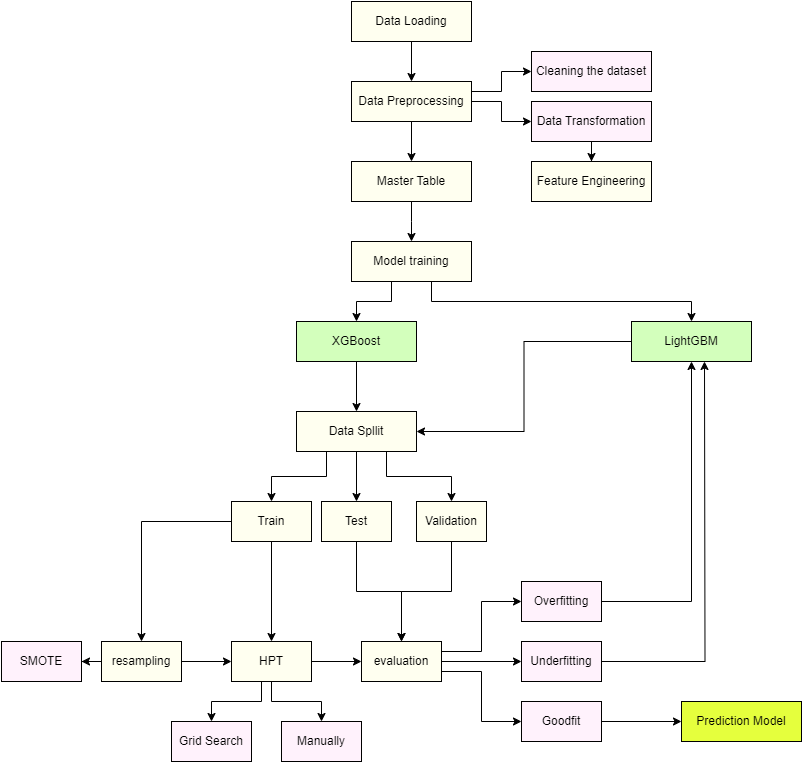

The diagram above was exported from draw.io. Its source (the exported page's mxGraphModel, read from the mxfile embedded in the PNG):
<mxGraphModel dx="1290" dy="621" grid="1" gridSize="10" guides="1" tooltips="1" connect="1" arrows="1" fold="1" page="1" pageScale="1" pageWidth="850" pageHeight="1100" math="0" shadow="0">
  <root>
    <mxCell id="0" />
    <mxCell id="1" parent="0" />
    <mxCell id="nqSv7BalfenUwYdj-VvA-2" value="" style="edgeStyle=orthogonalEdgeStyle;rounded=0;orthogonalLoop=1;jettySize=auto;html=1;" parent="1" source="uZ7G-8xZ2GHdzObVucAq-1" target="nqSv7BalfenUwYdj-VvA-1" edge="1">
      <mxGeometry relative="1" as="geometry" />
    </mxCell>
    <mxCell id="nqSv7BalfenUwYdj-VvA-10" value="" style="edgeStyle=orthogonalEdgeStyle;rounded=0;orthogonalLoop=1;jettySize=auto;html=1;" parent="1" source="uZ7G-8xZ2GHdzObVucAq-1" target="nqSv7BalfenUwYdj-VvA-9" edge="1">
      <mxGeometry relative="1" as="geometry">
        <Array as="points">
          <mxPoint x="510" y="90" />
          <mxPoint x="510" y="70" />
        </Array>
      </mxGeometry>
    </mxCell>
    <mxCell id="nqSv7BalfenUwYdj-VvA-14" style="edgeStyle=orthogonalEdgeStyle;rounded=0;orthogonalLoop=1;jettySize=auto;html=1;exitX=1;exitY=0.5;exitDx=0;exitDy=0;entryX=0;entryY=0.5;entryDx=0;entryDy=0;" parent="1" source="uZ7G-8xZ2GHdzObVucAq-1" target="nqSv7BalfenUwYdj-VvA-11" edge="1">
      <mxGeometry relative="1" as="geometry" />
    </mxCell>
    <mxCell id="uZ7G-8xZ2GHdzObVucAq-1" value="Data Preprocessing" style="whiteSpace=wrap;html=1;fillColor=#FFFFF0;rounded=0;" parent="1" vertex="1">
      <mxGeometry x="360" y="80" width="120" height="40" as="geometry" />
    </mxCell>
    <mxCell id="nqSv7BalfenUwYdj-VvA-4" value="" style="edgeStyle=orthogonalEdgeStyle;rounded=0;orthogonalLoop=1;jettySize=auto;html=1;" parent="1" source="nqSv7BalfenUwYdj-VvA-1" edge="1">
      <mxGeometry relative="1" as="geometry">
        <mxPoint x="420" y="240" as="targetPoint" />
      </mxGeometry>
    </mxCell>
    <mxCell id="nqSv7BalfenUwYdj-VvA-1" value="Master Table" style="whiteSpace=wrap;html=1;fillColor=#FFFFF0;rounded=0;" parent="1" vertex="1">
      <mxGeometry x="360" y="160" width="120" height="40" as="geometry" />
    </mxCell>
    <mxCell id="nqSv7BalfenUwYdj-VvA-9" value="Cleaning the dataset" style="whiteSpace=wrap;html=1;fillColor=#FFF2FC;rounded=0;" parent="1" vertex="1">
      <mxGeometry x="540" y="50" width="120" height="40" as="geometry" />
    </mxCell>
    <mxCell id="0FJzOSrI6CjCrMgR40gU-35" value="" style="edgeStyle=orthogonalEdgeStyle;rounded=0;orthogonalLoop=1;jettySize=auto;html=1;" parent="1" source="nqSv7BalfenUwYdj-VvA-11" target="0FJzOSrI6CjCrMgR40gU-34" edge="1">
      <mxGeometry relative="1" as="geometry" />
    </mxCell>
    <mxCell id="nqSv7BalfenUwYdj-VvA-11" value="Data Transformation" style="whiteSpace=wrap;html=1;fillColor=#FFF2FC;rounded=0;" parent="1" vertex="1">
      <mxGeometry x="540" y="100" width="120" height="40" as="geometry" />
    </mxCell>
    <mxCell id="0FJzOSrI6CjCrMgR40gU-2" value="" style="edgeStyle=orthogonalEdgeStyle;rounded=0;orthogonalLoop=1;jettySize=auto;html=1;" parent="1" source="0FJzOSrI6CjCrMgR40gU-1" target="uZ7G-8xZ2GHdzObVucAq-1" edge="1">
      <mxGeometry relative="1" as="geometry" />
    </mxCell>
    <mxCell id="0FJzOSrI6CjCrMgR40gU-1" value="Data Loading" style="whiteSpace=wrap;html=1;fillColor=#FFFFF0;rounded=0;" parent="1" vertex="1">
      <mxGeometry x="360" width="120" height="40" as="geometry" />
    </mxCell>
    <mxCell id="0FJzOSrI6CjCrMgR40gU-29" style="edgeStyle=orthogonalEdgeStyle;rounded=0;orthogonalLoop=1;jettySize=auto;html=1;entryX=0.5;entryY=0;entryDx=0;entryDy=0;" parent="1" source="0FJzOSrI6CjCrMgR40gU-3" target="0FJzOSrI6CjCrMgR40gU-8" edge="1">
      <mxGeometry relative="1" as="geometry">
        <Array as="points">
          <mxPoint x="400" y="300" />
          <mxPoint x="365" y="300" />
        </Array>
      </mxGeometry>
    </mxCell>
    <mxCell id="0FJzOSrI6CjCrMgR40gU-67" style="edgeStyle=orthogonalEdgeStyle;rounded=0;orthogonalLoop=1;jettySize=auto;html=1;exitX=0.75;exitY=1;exitDx=0;exitDy=0;entryX=0.5;entryY=0;entryDx=0;entryDy=0;" parent="1" source="0FJzOSrI6CjCrMgR40gU-3" target="0FJzOSrI6CjCrMgR40gU-10" edge="1">
      <mxGeometry relative="1" as="geometry">
        <Array as="points">
          <mxPoint x="440" y="280" />
          <mxPoint x="440" y="300" />
          <mxPoint x="700" y="300" />
        </Array>
      </mxGeometry>
    </mxCell>
    <mxCell id="0FJzOSrI6CjCrMgR40gU-3" value="Model training" style="whiteSpace=wrap;html=1;fillColor=#FFFFF0;rounded=0;" parent="1" vertex="1">
      <mxGeometry x="360" y="240" width="120" height="40" as="geometry" />
    </mxCell>
    <mxCell id="0FJzOSrI6CjCrMgR40gU-43" value="" style="edgeStyle=orthogonalEdgeStyle;rounded=0;orthogonalLoop=1;jettySize=auto;html=1;" parent="1" source="0FJzOSrI6CjCrMgR40gU-8" target="0FJzOSrI6CjCrMgR40gU-19" edge="1">
      <mxGeometry relative="1" as="geometry" />
    </mxCell>
    <mxCell id="0FJzOSrI6CjCrMgR40gU-8" value="XGBoost" style="whiteSpace=wrap;html=1;fillColor=#D3FFBC;rounded=0;" parent="1" vertex="1">
      <mxGeometry x="305" y="320" width="120" height="40" as="geometry" />
    </mxCell>
    <mxCell id="0FJzOSrI6CjCrMgR40gU-71" style="edgeStyle=orthogonalEdgeStyle;rounded=0;orthogonalLoop=1;jettySize=auto;html=1;entryX=1;entryY=0.5;entryDx=0;entryDy=0;" parent="1" source="0FJzOSrI6CjCrMgR40gU-10" target="0FJzOSrI6CjCrMgR40gU-19" edge="1">
      <mxGeometry relative="1" as="geometry" />
    </mxCell>
    <mxCell id="0FJzOSrI6CjCrMgR40gU-10" value="LightGBM" style="whiteSpace=wrap;html=1;fillColor=#D3FFBC;rounded=0;" parent="1" vertex="1">
      <mxGeometry x="640" y="320" width="120" height="40" as="geometry" />
    </mxCell>
    <mxCell id="0FJzOSrI6CjCrMgR40gU-32" style="edgeStyle=orthogonalEdgeStyle;rounded=0;orthogonalLoop=1;jettySize=auto;html=1;exitX=0.75;exitY=1;exitDx=0;exitDy=0;entryX=0.5;entryY=0;entryDx=0;entryDy=0;" parent="1" source="0FJzOSrI6CjCrMgR40gU-19" target="0FJzOSrI6CjCrMgR40gU-30" edge="1">
      <mxGeometry relative="1" as="geometry" />
    </mxCell>
    <mxCell id="0FJzOSrI6CjCrMgR40gU-33" value="" style="edgeStyle=orthogonalEdgeStyle;rounded=0;orthogonalLoop=1;jettySize=auto;html=1;" parent="1" source="0FJzOSrI6CjCrMgR40gU-19" target="0FJzOSrI6CjCrMgR40gU-27" edge="1">
      <mxGeometry relative="1" as="geometry" />
    </mxCell>
    <mxCell id="0FJzOSrI6CjCrMgR40gU-45" style="edgeStyle=orthogonalEdgeStyle;rounded=0;orthogonalLoop=1;jettySize=auto;html=1;exitX=0.25;exitY=1;exitDx=0;exitDy=0;entryX=0.5;entryY=0;entryDx=0;entryDy=0;" parent="1" source="0FJzOSrI6CjCrMgR40gU-19" target="0FJzOSrI6CjCrMgR40gU-23" edge="1">
      <mxGeometry relative="1" as="geometry" />
    </mxCell>
    <mxCell id="0FJzOSrI6CjCrMgR40gU-19" value="Data Spllit" style="whiteSpace=wrap;html=1;fillColor=#FFFFF0;rounded=0;" parent="1" vertex="1">
      <mxGeometry x="305" y="410" width="120" height="40" as="geometry" />
    </mxCell>
    <mxCell id="0FJzOSrI6CjCrMgR40gU-37" value="" style="edgeStyle=orthogonalEdgeStyle;rounded=0;orthogonalLoop=1;jettySize=auto;html=1;" parent="1" source="0FJzOSrI6CjCrMgR40gU-23" target="0FJzOSrI6CjCrMgR40gU-36" edge="1">
      <mxGeometry relative="1" as="geometry" />
    </mxCell>
    <mxCell id="0FJzOSrI6CjCrMgR40gU-50" style="edgeStyle=orthogonalEdgeStyle;rounded=0;orthogonalLoop=1;jettySize=auto;html=1;entryX=0.5;entryY=0;entryDx=0;entryDy=0;" parent="1" source="0FJzOSrI6CjCrMgR40gU-23" target="0FJzOSrI6CjCrMgR40gU-48" edge="1">
      <mxGeometry relative="1" as="geometry" />
    </mxCell>
    <mxCell id="0FJzOSrI6CjCrMgR40gU-23" value="Train" style="whiteSpace=wrap;html=1;fillColor=#FFFFF0;rounded=0;" parent="1" vertex="1">
      <mxGeometry x="240" y="500" width="80" height="40" as="geometry" />
    </mxCell>
    <mxCell id="0FJzOSrI6CjCrMgR40gU-40" style="edgeStyle=orthogonalEdgeStyle;rounded=0;orthogonalLoop=1;jettySize=auto;html=1;exitX=0.5;exitY=1;exitDx=0;exitDy=0;" parent="1" source="0FJzOSrI6CjCrMgR40gU-27" target="0FJzOSrI6CjCrMgR40gU-38" edge="1">
      <mxGeometry relative="1" as="geometry" />
    </mxCell>
    <mxCell id="0FJzOSrI6CjCrMgR40gU-27" value="Test" style="whiteSpace=wrap;html=1;fillColor=#FFFFF0;rounded=0;" parent="1" vertex="1">
      <mxGeometry x="330" y="500" width="70" height="40" as="geometry" />
    </mxCell>
    <mxCell id="0FJzOSrI6CjCrMgR40gU-42" style="edgeStyle=orthogonalEdgeStyle;rounded=0;orthogonalLoop=1;jettySize=auto;html=1;exitX=0.5;exitY=1;exitDx=0;exitDy=0;entryX=0.5;entryY=0;entryDx=0;entryDy=0;" parent="1" source="0FJzOSrI6CjCrMgR40gU-30" target="0FJzOSrI6CjCrMgR40gU-38" edge="1">
      <mxGeometry relative="1" as="geometry" />
    </mxCell>
    <mxCell id="0FJzOSrI6CjCrMgR40gU-30" value="Validation" style="whiteSpace=wrap;html=1;fillColor=#FFFFF0;rounded=0;" parent="1" vertex="1">
      <mxGeometry x="425" y="500" width="70" height="40" as="geometry" />
    </mxCell>
    <mxCell id="0FJzOSrI6CjCrMgR40gU-34" value="Feature Engineering" style="whiteSpace=wrap;html=1;fillColor=#FFFFF0;rounded=0;" parent="1" vertex="1">
      <mxGeometry x="540" y="160" width="120" height="40" as="geometry" />
    </mxCell>
    <mxCell id="0FJzOSrI6CjCrMgR40gU-49" value="" style="edgeStyle=orthogonalEdgeStyle;rounded=0;orthogonalLoop=1;jettySize=auto;html=1;" parent="1" source="0FJzOSrI6CjCrMgR40gU-36" target="0FJzOSrI6CjCrMgR40gU-48" edge="1">
      <mxGeometry relative="1" as="geometry" />
    </mxCell>
    <mxCell id="0FJzOSrI6CjCrMgR40gU-57" value="" style="edgeStyle=orthogonalEdgeStyle;rounded=0;orthogonalLoop=1;jettySize=auto;html=1;" parent="1" source="0FJzOSrI6CjCrMgR40gU-36" target="0FJzOSrI6CjCrMgR40gU-56" edge="1">
      <mxGeometry relative="1" as="geometry" />
    </mxCell>
    <mxCell id="0FJzOSrI6CjCrMgR40gU-36" value="resampling" style="whiteSpace=wrap;html=1;fillColor=#FFFFF0;rounded=0;" parent="1" vertex="1">
      <mxGeometry x="110" y="640" width="80" height="40" as="geometry" />
    </mxCell>
    <mxCell id="0FJzOSrI6CjCrMgR40gU-59" value="" style="edgeStyle=orthogonalEdgeStyle;rounded=0;orthogonalLoop=1;jettySize=auto;html=1;" parent="1" source="0FJzOSrI6CjCrMgR40gU-38" target="0FJzOSrI6CjCrMgR40gU-58" edge="1">
      <mxGeometry relative="1" as="geometry" />
    </mxCell>
    <mxCell id="0FJzOSrI6CjCrMgR40gU-62" style="edgeStyle=orthogonalEdgeStyle;rounded=0;orthogonalLoop=1;jettySize=auto;html=1;exitX=1;exitY=0.25;exitDx=0;exitDy=0;entryX=0;entryY=0.5;entryDx=0;entryDy=0;" parent="1" source="0FJzOSrI6CjCrMgR40gU-38" target="0FJzOSrI6CjCrMgR40gU-60" edge="1">
      <mxGeometry relative="1" as="geometry" />
    </mxCell>
    <mxCell id="0FJzOSrI6CjCrMgR40gU-63" style="edgeStyle=orthogonalEdgeStyle;rounded=0;orthogonalLoop=1;jettySize=auto;html=1;exitX=1;exitY=0.75;exitDx=0;exitDy=0;entryX=0;entryY=0.5;entryDx=0;entryDy=0;" parent="1" source="0FJzOSrI6CjCrMgR40gU-38" target="0FJzOSrI6CjCrMgR40gU-61" edge="1">
      <mxGeometry relative="1" as="geometry" />
    </mxCell>
    <mxCell id="0FJzOSrI6CjCrMgR40gU-38" value="evaluation" style="whiteSpace=wrap;html=1;fillColor=#FFFFF0;rounded=0;" parent="1" vertex="1">
      <mxGeometry x="370" y="640" width="80" height="40" as="geometry" />
    </mxCell>
    <mxCell id="0FJzOSrI6CjCrMgR40gU-51" value="" style="edgeStyle=orthogonalEdgeStyle;rounded=0;orthogonalLoop=1;jettySize=auto;html=1;" parent="1" source="0FJzOSrI6CjCrMgR40gU-48" target="0FJzOSrI6CjCrMgR40gU-38" edge="1">
      <mxGeometry relative="1" as="geometry" />
    </mxCell>
    <mxCell id="0FJzOSrI6CjCrMgR40gU-53" value="" style="edgeStyle=orthogonalEdgeStyle;rounded=0;orthogonalLoop=1;jettySize=auto;html=1;" parent="1" source="0FJzOSrI6CjCrMgR40gU-48" target="0FJzOSrI6CjCrMgR40gU-52" edge="1">
      <mxGeometry relative="1" as="geometry">
        <Array as="points">
          <mxPoint x="270" y="700" />
          <mxPoint x="220" y="700" />
        </Array>
      </mxGeometry>
    </mxCell>
    <mxCell id="0FJzOSrI6CjCrMgR40gU-55" style="edgeStyle=orthogonalEdgeStyle;rounded=0;orthogonalLoop=1;jettySize=auto;html=1;exitX=0.5;exitY=1;exitDx=0;exitDy=0;entryX=0.5;entryY=0;entryDx=0;entryDy=0;" parent="1" source="0FJzOSrI6CjCrMgR40gU-48" target="0FJzOSrI6CjCrMgR40gU-54" edge="1">
      <mxGeometry relative="1" as="geometry" />
    </mxCell>
    <mxCell id="0FJzOSrI6CjCrMgR40gU-48" value="HPT" style="whiteSpace=wrap;html=1;fillColor=#FFFFF0;rounded=0;" parent="1" vertex="1">
      <mxGeometry x="240" y="640" width="80" height="40" as="geometry" />
    </mxCell>
    <mxCell id="0FJzOSrI6CjCrMgR40gU-52" value="Grid Search" style="whiteSpace=wrap;html=1;fillColor=#FFF2FC;rounded=0;" parent="1" vertex="1">
      <mxGeometry x="180" y="720" width="80" height="40" as="geometry" />
    </mxCell>
    <mxCell id="0FJzOSrI6CjCrMgR40gU-54" value="Manually" style="whiteSpace=wrap;html=1;fillColor=#FFF2FC;rounded=0;" parent="1" vertex="1">
      <mxGeometry x="290" y="720" width="80" height="40" as="geometry" />
    </mxCell>
    <mxCell id="0FJzOSrI6CjCrMgR40gU-56" value="SMOTE" style="whiteSpace=wrap;html=1;fillColor=#FFF2FC;rounded=0;" parent="1" vertex="1">
      <mxGeometry x="10" y="640" width="80" height="40" as="geometry" />
    </mxCell>
    <mxCell id="0FJzOSrI6CjCrMgR40gU-58" value="Underfitting" style="whiteSpace=wrap;html=1;fillColor=#FFF2FC;rounded=0;" parent="1" vertex="1">
      <mxGeometry x="530" y="640" width="80" height="40" as="geometry" />
    </mxCell>
    <mxCell id="0FJzOSrI6CjCrMgR40gU-68" style="edgeStyle=orthogonalEdgeStyle;rounded=0;orthogonalLoop=1;jettySize=auto;html=1;entryX=0.5;entryY=1;entryDx=0;entryDy=0;" parent="1" source="0FJzOSrI6CjCrMgR40gU-60" target="0FJzOSrI6CjCrMgR40gU-10" edge="1">
      <mxGeometry relative="1" as="geometry">
        <Array as="points">
          <mxPoint x="700" y="600" />
        </Array>
      </mxGeometry>
    </mxCell>
    <mxCell id="0FJzOSrI6CjCrMgR40gU-60" value="Overfitting" style="whiteSpace=wrap;html=1;fillColor=#FFF2FC;rounded=0;" parent="1" vertex="1">
      <mxGeometry x="530" y="580" width="80" height="40" as="geometry" />
    </mxCell>
    <mxCell id="WTLxyV_wlHMBMa7HXniO-2" value="" style="edgeStyle=orthogonalEdgeStyle;rounded=0;orthogonalLoop=1;jettySize=auto;html=1;" edge="1" parent="1" source="0FJzOSrI6CjCrMgR40gU-61" target="WTLxyV_wlHMBMa7HXniO-1">
      <mxGeometry relative="1" as="geometry" />
    </mxCell>
    <mxCell id="0FJzOSrI6CjCrMgR40gU-61" value="Goodfit" style="whiteSpace=wrap;html=1;fillColor=#FFF2FC;rounded=0;" parent="1" vertex="1">
      <mxGeometry x="530" y="700" width="80" height="40" as="geometry" />
    </mxCell>
    <mxCell id="0FJzOSrI6CjCrMgR40gU-70" style="edgeStyle=orthogonalEdgeStyle;rounded=0;orthogonalLoop=1;jettySize=auto;html=1;exitX=1;exitY=0.5;exitDx=0;exitDy=0;" parent="1" source="0FJzOSrI6CjCrMgR40gU-58" edge="1">
      <mxGeometry relative="1" as="geometry">
        <mxPoint x="713" y="360" as="targetPoint" />
      </mxGeometry>
    </mxCell>
    <mxCell id="WTLxyV_wlHMBMa7HXniO-1" value="Prediction Model" style="whiteSpace=wrap;html=1;fillColor=#E5FF3D;rounded=0;" vertex="1" parent="1">
      <mxGeometry x="690" y="700" width="120" height="40" as="geometry" />
    </mxCell>
  </root>
</mxGraphModel>